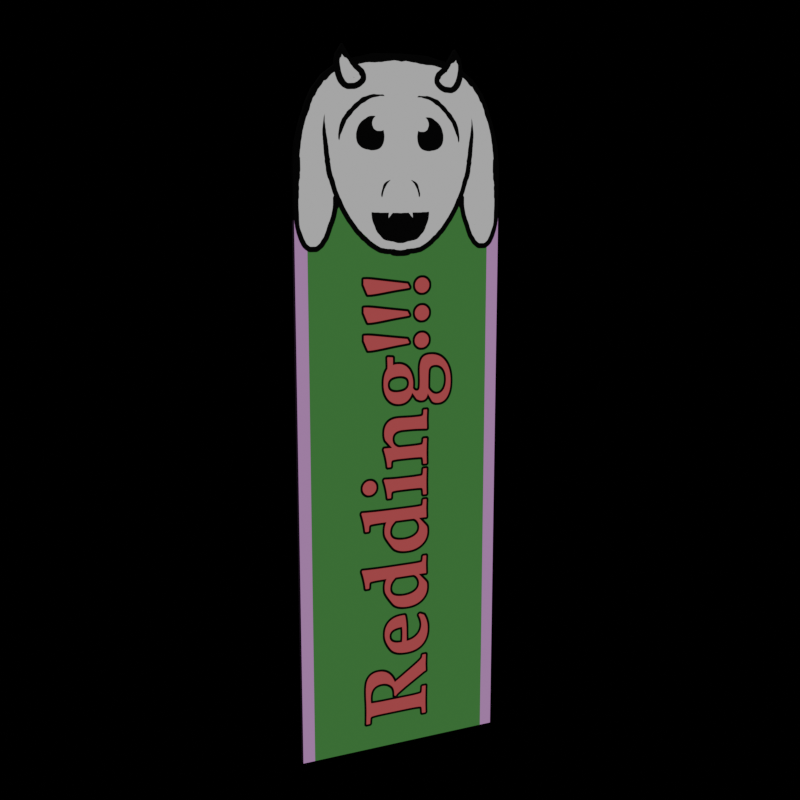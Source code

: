 # Source: bookmarkEpic.blend  (saved by Blender 3.5.10; exported with 4.5.12 LTS)
import bpy
from mathutils import Matrix  # noqa: F401  (used for matrix-valued properties, if any)

bpy.ops.wm.read_factory_settings(use_empty=True)
scene = bpy.context.scene
scene.name = 'Scene'

# ---- collections
col_collection = bpy.data.collections.new('Collection'); scene.collection.children.link(col_collection)

# ---- images (referenced by path relative to the original .blend; pixels are not part of the script)
import os
ASSET_DIR = os.environ.get("B2B_ASSET_DIR", "")  # directory of the original .blend (textures are referenced by path, not embedded)
HERE = os.path.dirname(os.path.abspath(__file__))  # packed textures are extracted next to this script under _unpacked/

def load_image(name, relpath, width, height, colorspace="sRGB"):
    """Load a texture the original file referenced (path relative to the .blend, or extracted next to this script)."""
    p = next((c for c in (os.path.join(HERE, relpath), os.path.join(ASSET_DIR, relpath)) if relpath and os.path.exists(c)), "")
    if p:
        img = bpy.data.images.load(p, check_existing=True)
        img.name = name
    else:  # same state as the original file: an image datablock whose file is absent (Cycles renders it pink)
        img = bpy.data.images.new(name, width, height)
        img.source = "FILE"
        img.filepath = "//" + (relpath or name)
    img.colorspace_settings.name = colorspace
    return img
img_bookmark_png = load_image('bookmark.png', '_unpacked/bookmark.545191c5.png', 768, 2510, 'sRGB')

# ---- materials (node trees are filled in below, after node groups)
mat_bookmark = bpy.data.materials.new('bookmark')
mat_bookmark.use_transparent_shadow = False

# ---- node groups
ng_auto_smooth = bpy.data.node_groups.new('Auto Smooth', 'GeometryNodeTree')
_s = ng_auto_smooth.interface.new_socket(name='Geometry', in_out='OUTPUT', socket_type='NodeSocketGeometry')
_s = ng_auto_smooth.interface.new_socket(name='Geometry', in_out='INPUT', socket_type='NodeSocketGeometry')
_s = ng_auto_smooth.interface.new_socket(name='Angle', in_out='INPUT', socket_type='NodeSocketFloat')
_s.subtype = 'ANGLE'
_s.min_value = 0.0
_s.max_value = 3.142
ng_auto_smooth.is_modifier = True
_N = ng_auto_smooth.nodes; _L = ng_auto_smooth.links
n0 = _N.new('NodeGroupOutput'); n0.name = 'Group Output'; n0.location = (480, -100)
n1 = _N.new('NodeGroupInput'); n1.name = 'Group Input'; n1.location = (-420, -300)
n2 = _N.new('NodeGroupInput'); n2.name = 'Group Input.001'; n2.location = (-60, -100)
n3 = _N.new('GeometryNodeSetShadeSmooth'); n3.name = 'Set Shade Smooth'; n3.location = (120, -100)
n3.domain = 'EDGE'
n4 = _N.new('GeometryNodeSetShadeSmooth'); n4.name = 'Set Shade Smooth.001'; n4.location = (300, -100)
n5 = _N.new('GeometryNodeInputMeshEdgeAngle'); n5.name = 'Edge Angle'; n5.location = (-420, -220)
n6 = _N.new('GeometryNodeInputEdgeSmooth'); n6.name = 'Is Edge Smooth'; n6.location = (-60, -160)
n7 = _N.new('GeometryNodeInputShadeSmooth'); n7.name = 'Is Face Smooth'; n7.location = (-240, -340)
n8 = _N.new('FunctionNodeBooleanMath'); n8.name = 'Boolean Math'; n8.location = (-60, -220)
n9 = _N.new('FunctionNodeCompare'); n9.name = 'Compare'; n9.location = (-240, -180)
n9.operation = 'LESS_EQUAL'
_L.new(n5.outputs[0], n9.inputs[0])
_L.new(n4.outputs[0], n0.inputs[0])
_L.new(n1.outputs[1], n9.inputs[1])
_L.new(n9.outputs[0], n8.inputs[0])
_L.new(n7.outputs[0], n8.inputs[1])
_L.new(n2.outputs[0], n3.inputs[0])
_L.new(n6.outputs[0], n3.inputs[1])
_L.new(n3.outputs[0], n4.inputs[0])
_L.new(n8.outputs[0], n3.inputs[2])
n0.is_active_output = True

# ---- material node trees
mat_bookmark.use_nodes = True; mat_bookmark.node_tree.nodes.clear()
_N = mat_bookmark.node_tree.nodes; _L = mat_bookmark.node_tree.links
n0 = _N.new('ShaderNodeOutputMaterial'); n0.name = 'Material Output'; n0.location = (461, 300)
n1 = _N.new('ShaderNodeBsdfPrincipled'); n1.name = 'Principled BSDF'; n1.location = (161, 300)
n1.distribution = 'GGX'
n1.subsurface_method = 'RANDOM_WALK_SKIN'
n1.inputs[2].default_value = 1.0
n1.inputs[3].default_value = 1.45
n1.inputs[13].default_value = 0.1
n1.inputs[27].default_value = (0.0, 0.0, 0.0, 1.0)
n1.inputs[28].default_value = 1.0
n2 = _N.new('ShaderNodeTexImage'); n2.name = 'Image Texture'; n2.location = (-479, 243)
n2.image = img_bookmark_png
n2.extension = 'CLIP'
_L.new(n1.outputs[0], n0.inputs[0])
_L.new(n2.outputs[0], n1.inputs[0])
n0.is_active_output = True

# ---- world
world_world = bpy.data.worlds.new('World'); scene.world = world_world
world_world.use_nodes = True; world_world.node_tree.nodes.clear()
_N = world_world.node_tree.nodes; _L = world_world.node_tree.links
n0 = _N.new('ShaderNodeOutputWorld'); n0.name = 'World Output'; n0.location = (300, 300)
n1 = _N.new('ShaderNodeHoldout'); n1.name = 'Holdout'; n1.location = (10, 300)
_L.new(n1.outputs[0], n0.inputs[0])
n0.is_active_output = True
world_world.color = (0.05088, 0.05088, 0.05088)
world_world.use_sun_shadow = False
world_world.sun_shadow_jitter_overblur = 0.0

# ---- cameras
cam_camera = bpy.data.cameras.new('Camera')
cam_camera.clip_end = 100.0
cam_camera.ortho_scale = 7.314

# ---- lights
light_light = bpy.data.lights.new('Light', 'SUN')
light_light.transmission_factor = 0.0
light_light.angle = 0.1993
light_light.energy = 2.0
light_light.shadow_soft_size = 0.1
light_light.shadow_cascade_max_distance = 1000.0

# ---- meshes
me_bookmark = bpy.data.meshes.new('bookmark')
me_bookmark.from_pydata([(-1.517e-08, -0.153, -0.5), (2.263e-08, -0.153, 0.3444), (2.546e-08, -0.08245, 0.5), (2.365e-08, -0.1434, 0.3977), (2.439e-08, -0.1342, 0.4237), (2.479e-08, -0.1259, 0.4412), (2.495e-08, -0.1108, 0.46), (2.474e-08, -0.09384, 0.4722), (2.54e-08, -0.0911, 0.4871), (2.416e-08, -0.07084, 0.4818), (2.342e-08, -0.03935, 0.4894), (2.144e-08, 9.372e-16, 0.4905), (2.314e-08, -0.1502, 0.3724), (-0.007647, -0.153, 0.3444), (-0.007647, -0.153, -0.5), (-0.007647, -0.1502, 0.3724), (-0.007647, -0.1434, 0.3977), (-0.007647, -0.1342, 0.4237), (-0.007647, -0.1259, 0.4412), (-0.007647, -0.1108, 0.46), (-0.007647, -0.09384, 0.4722), (-0.007647, -0.0911, 0.4871), (-0.007647, -0.08245, 0.5), (-0.007647, -0.07084, 0.4818), (-0.007647, -0.03935, 0.4894), (-0.007647, -3.342e-10, 0.4905), (-2.854e-08, 0.153, -0.5), (9.253e-09, 0.153, 0.3444), (1.825e-08, 0.08245, 0.5), (1.112e-08, 0.1434, 0.3977), (1.266e-08, 0.1342, 0.4237), (1.378e-08, 0.1259, 0.4412), (1.526e-08, 0.1108, 0.46), (1.654e-08, 0.09384, 0.4722), (1.743e-08, 0.0911, 0.4871), (1.796e-08, 0.07084, 0.4818), (1.998e-08, 0.03935, 0.4894), (1.001e-08, 0.1502, 0.3724), (-0.007647, 0.153, 0.3444), (-0.007647, 0.153, -0.5), (-0.007647, 0.1502, 0.3724), (-0.007647, 0.1434, 0.3977), (-0.007647, 0.1342, 0.4237), (-0.007647, 0.1259, 0.4412), (-0.007647, 0.1108, 0.46), (-0.007647, 0.09384, 0.4722), (-0.007647, 0.0911, 0.4871), (-0.007647, 0.08245, 0.5), (-0.007647, 0.07084, 0.4818), (-0.007647, 0.03935, 0.4894)], [], [(10, 9, 23, 24), (4, 3, 16, 17), (11, 10, 24, 25), (5, 4, 17, 18), (12, 1, 13, 15), (6, 5, 18, 19), (7, 6, 19, 20), (8, 7, 20, 21), (2, 8, 21, 22), (1, 0, 14, 13), (9, 2, 22, 23), (3, 12, 15, 16), (14, 39, 38, 40, 41, 42, 43, 44, 45, 46, 47, 48, 49, 25, 24, 23, 22, 21, 20, 19, 18, 17, 16, 15, 13), (36, 49, 48, 35), (30, 42, 41, 29), (11, 25, 49, 36), (31, 43, 42, 30), (37, 40, 38, 27), (32, 44, 43, 31), (33, 45, 44, 32), (34, 46, 45, 33), (28, 47, 46, 34), (27, 38, 39, 26), (35, 48, 47, 28), (29, 41, 40, 37), (0, 1, 12, 3, 4, 5, 6, 7, 8, 2, 9, 10, 11, 36, 35, 28, 34, 33, 32, 31, 30, 29, 37, 27, 26), (26, 39, 14, 0)])
me_bookmark.polygons.foreach_set('use_smooth', [True] * 27)
_uv = me_bookmark.uv_layers.new(name='UVMap')
_uv.uv.foreach_set('vector', [0.3722, 0.9894, 0.2685, 0.9818, 0.2685, 0.9818, 0.3722, 0.9894, 0.06149, 0.9237, 0.03148, 0.8977, 0.03148, 0.8977, 0.06149, 0.9237, 0.5056, 0.9905, 0.3722, 0.9894, 0.3722, 0.9894, 0.5056, 0.9905, 0.08849, 0.9412, 0.06149, 0.9237, 0.06149, 0.9237, 0.08849, 0.9412, 0.008984, 0.8724, 0.0, 0.8444, 0.0, 0.8444, 0.008984, 0.8724, 0.138, 0.96, 0.08849, 0.9412, 0.08849, 0.9412, 0.138, 0.96, 0.1933, 0.9722, 0.138, 0.96, 0.138, 0.96, 0.1933, 0.9722, 0.2023, 0.9871, 0.1933, 0.9722, 0.1933, 0.9722, 0.2023, 0.9871, 0.2305, 1.0, 0.2023, 0.9871, 0.2023, 0.9871, 0.2305, 1.0, 0.0, 0.8444, 0.0, 0.0, 0.0, 0.0, 0.0, 0.8444, 0.2685, 0.9818, 0.2305, 1.0, 0.2305, 1.0, 0.2685, 0.9818, 0.03148, 0.8977, 0.008984, 0.8724, 0.008984, 0.8724, 0.03148, 0.8977, 1.0, 0.0, 0.0, 0.0, 0.0, 0.8444, 0.008983, 0.8724, 0.03148, 0.8977, 0.06149, 0.9237, 0.08849, 0.9412, 0.138, 0.96, 0.1933, 0.9722, 0.2023, 0.9871, 0.2305, 1.0, 0.2685, 0.9818, 0.3722, 0.9894, 0.4944, 0.9905, 0.6278, 0.9894, 0.7315, 0.9818, 0.7695, 1.0, 0.7977, 0.9871, 0.8067, 0.9722, 0.862, 0.96, 0.9115, 0.9412, 0.9385, 0.9237, 0.9685, 0.8977, 0.991, 0.8724, 1.0, 0.8444, 0.6278, 0.9894, 0.6278, 0.9894, 0.7315, 0.9818, 0.7315, 0.9818, 0.9385, 0.9237, 0.9385, 0.9237, 0.9685, 0.8977, 0.9685, 0.8977, 0.4944, 0.9905, 0.4944, 0.9905, 0.6278, 0.9894, 0.6278, 0.9894, 0.9115, 0.9412, 0.9115, 0.9412, 0.9385, 0.9237, 0.9385, 0.9237, 0.991, 0.8724, 0.991, 0.8724, 1.0, 0.8444, 1.0, 0.8444, 0.862, 0.96, 0.862, 0.96, 0.9115, 0.9412, 0.9115, 0.9412, 0.8067, 0.9722, 0.8067, 0.9722, 0.862, 0.96, 0.862, 0.96, 0.7977, 0.9871, 0.7977, 0.9871, 0.8067, 0.9722, 0.8067, 0.9722, 0.7695, 1.0, 0.7695, 1.0, 0.7977, 0.9871, 0.7977, 0.9871, 1.0, 0.8444, 1.0, 0.8444, 1.0, 0.0, 1.0, 0.0, 0.7315, 0.9818, 0.7315, 0.9818, 0.7695, 1.0, 0.7695, 1.0, 0.9685, 0.8977, 0.9685, 0.8977, 0.991, 0.8724, 0.991, 0.8724, 0.0, 0.0, 0.0, 0.8444, 0.008984, 0.8724, 0.03148, 0.8977, 0.06149, 0.9237, 0.08849, 0.9412, 0.138, 0.96, 0.1933, 0.9722, 0.2023, 0.9871, 0.2305, 1.0, 0.2685, 0.9818, 0.3722, 0.9894, 0.4944, 0.9905, 0.6278, 0.9894, 0.7315, 0.9818, 0.7695, 1.0, 0.7977, 0.9871, 0.8067, 0.9722, 0.862, 0.96, 0.9115, 0.9412, 0.9385, 0.9237, 0.9685, 0.8977, 0.991, 0.8724, 1.0, 0.8444, 1.0, 0.0, 1.0, 0.0, 1.0, 0.0, 0.0, 0.0, 0.0, 0.0])
me_bookmark.materials.append(mat_bookmark)
me_bookmark.update()

# ---- objects
ob_light = bpy.data.objects.new('Light', light_light)
ob_camera = bpy.data.objects.new('Camera', cam_camera)
ob_bookmark = bpy.data.objects.new('bookmark', me_bookmark)

# ---- transforms, parenting, visibility, modifiers, constraints
ob_light.location = (4.076, 1.005, 5.904)
ob_light.rotation_euler = (0.6503, 0.05522, 1.866)
ob_light.lock_rotations_4d = False
ob_light.empty_display_type = 'ARROWS'
ob_light.color = (0.0, 0.0, 0.0, 0.0)
ob_light.lineart.crease_threshold = 0.0
ob_camera.location = (1.539, 0.0, 0.3103)
ob_camera.rotation_euler = (1.385, 1.818e-09, 1.571)
ob_camera.scale = (1.0, 1.0, 1.0)
ob_camera.lock_rotations_4d = False
ob_camera.empty_display_type = 'ARROWS'
ob_camera.color = (0.0, 0.0, 0.0, 0.0)
ob_camera.display_type = 'WIRE'
ob_camera.lineart.crease_threshold = 0.0
ob_bookmark.location = (0.0, 0.0, 0.0)
ob_bookmark.rotation_euler = (0.0, 0.0, 0.426)
_m = ob_bookmark.modifiers.new('Auto Smooth', 'NODES')
_m.node_group = ng_auto_smooth
_gi = [s.identifier for s in ng_auto_smooth.interface.items_tree if s.item_type == 'SOCKET' and s.in_out == 'INPUT']
_m[_gi[1]] = 0.5236  # Angle

# ---- collection membership
col_collection.objects.link(ob_light)
col_collection.objects.link(ob_camera)
col_collection.objects.link(ob_bookmark)

# ---- scene / render settings (as saved in the file)
scene.camera = ob_camera
scene.frame_start = 1; scene.frame_end = 15; scene.frame_set(2)
scene.render.engine = 'BLENDER_EEVEE_NEXT'
scene.render.resolution_x = 512
scene.render.resolution_y = 512
scene.render.fps = 30
scene.cycles.sampling_pattern = 'TABULATED_SOBOL'
scene.view_settings.view_transform = 'Filmic'
bpy.context.view_layer.update()
